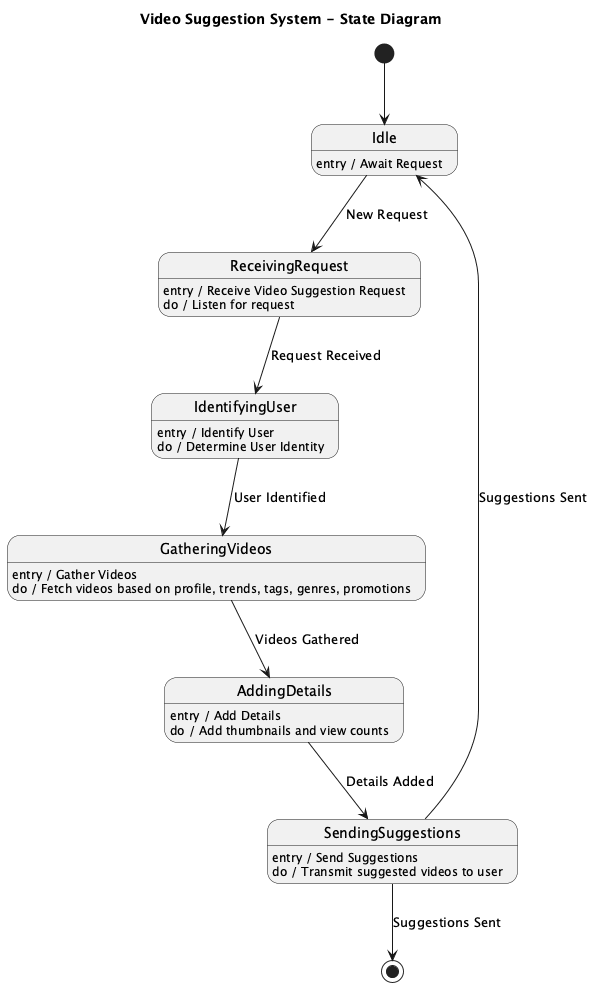

The diagram above was rendered by PlantUML. Its source (embedded in the PNG):
@startuml
title Video Suggestion System - State Diagram

[*] --> Idle

state Idle
state ReceivingRequest
state IdentifyingUser
state GatheringVideos
state AddingDetails
state SendingSuggestions

Idle : entry / Await Request

ReceivingRequest : entry / Receive Video Suggestion Request
ReceivingRequest : do / Listen for request
ReceivingRequest --> IdentifyingUser : Request Received

IdentifyingUser : entry / Identify User
IdentifyingUser : do / Determine User Identity
IdentifyingUser --> GatheringVideos : User Identified

GatheringVideos : entry / Gather Videos
GatheringVideos : do / Fetch videos based on profile, trends, tags, genres, promotions
GatheringVideos --> AddingDetails : Videos Gathered

AddingDetails : entry / Add Details
AddingDetails : do / Add thumbnails and view counts
AddingDetails --> SendingSuggestions : Details Added

SendingSuggestions : entry / Send Suggestions
SendingSuggestions : do / Transmit suggested videos to user
SendingSuggestions --> Idle : Suggestions Sent

Idle --> ReceivingRequest : New Request
SendingSuggestions --> [*] : Suggestions Sent
@enduml